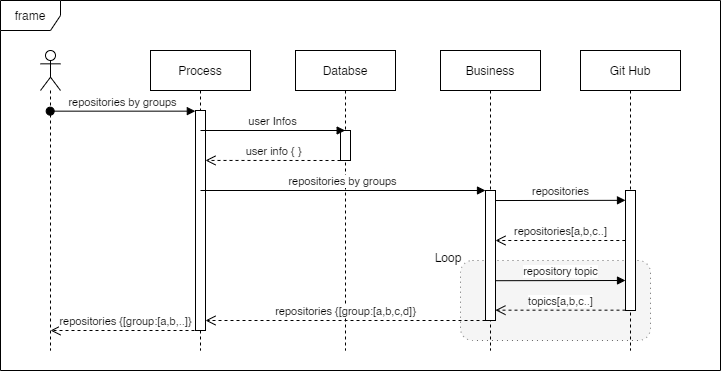

The diagram above was exported from draw.io. Its source (the exported page's mxGraphModel, read from the mxfile embedded in the PNG):
<mxGraphModel dx="1185" dy="638" grid="1" gridSize="10" guides="1" tooltips="1" connect="1" arrows="1" fold="1" page="1" pageScale="1" pageWidth="850" pageHeight="1100" math="0" shadow="0">
  <root>
    <mxCell id="xit1CxHyjgzukBohRvi2-0" />
    <mxCell id="xit1CxHyjgzukBohRvi2-1" parent="xit1CxHyjgzukBohRvi2-0" />
    <mxCell id="xit1CxHyjgzukBohRvi2-2" value="frame" style="shape=umlFrame;whiteSpace=wrap;html=1;" vertex="1" parent="xit1CxHyjgzukBohRvi2-1">
      <mxGeometry x="30" y="90" width="720" height="370" as="geometry" />
    </mxCell>
    <mxCell id="xit1CxHyjgzukBohRvi2-29" value="" style="shape=ext;rounded=1;html=1;whiteSpace=wrap;dashed=1;dashPattern=1 4;fillColor=#f5f5f5;strokeColor=#666666;fontColor=#333333;" vertex="1" parent="xit1CxHyjgzukBohRvi2-1">
      <mxGeometry x="490" y="350" width="190" height="80" as="geometry" />
    </mxCell>
    <mxCell id="xit1CxHyjgzukBohRvi2-4" value="" style="shape=umlLifeline;participant=umlActor;perimeter=lifelinePerimeter;whiteSpace=wrap;html=1;container=1;collapsible=0;recursiveResize=0;verticalAlign=top;spacingTop=36;outlineConnect=0;" vertex="1" parent="xit1CxHyjgzukBohRvi2-1">
      <mxGeometry x="70" y="140" width="20" height="300" as="geometry" />
    </mxCell>
    <mxCell id="xit1CxHyjgzukBohRvi2-5" value="Process" style="shape=umlLifeline;perimeter=lifelinePerimeter;whiteSpace=wrap;html=1;container=1;collapsible=0;recursiveResize=0;outlineConnect=0;" vertex="1" parent="xit1CxHyjgzukBohRvi2-1">
      <mxGeometry x="180" y="140" width="100" height="300" as="geometry" />
    </mxCell>
    <mxCell id="xit1CxHyjgzukBohRvi2-9" value="" style="html=1;points=[];perimeter=orthogonalPerimeter;" vertex="1" parent="xit1CxHyjgzukBohRvi2-5">
      <mxGeometry x="45" y="60" width="10" height="220" as="geometry" />
    </mxCell>
    <mxCell id="xit1CxHyjgzukBohRvi2-6" value="Databse" style="shape=umlLifeline;perimeter=lifelinePerimeter;whiteSpace=wrap;html=1;container=1;collapsible=0;recursiveResize=0;outlineConnect=0;" vertex="1" parent="xit1CxHyjgzukBohRvi2-1">
      <mxGeometry x="325" y="140" width="100" height="300" as="geometry" />
    </mxCell>
    <mxCell id="xit1CxHyjgzukBohRvi2-18" value="" style="html=1;points=[];perimeter=orthogonalPerimeter;" vertex="1" parent="xit1CxHyjgzukBohRvi2-6">
      <mxGeometry x="45" y="80" width="10" height="30" as="geometry" />
    </mxCell>
    <mxCell id="xit1CxHyjgzukBohRvi2-7" value="Business" style="shape=umlLifeline;perimeter=lifelinePerimeter;whiteSpace=wrap;html=1;container=1;collapsible=0;recursiveResize=0;outlineConnect=0;" vertex="1" parent="xit1CxHyjgzukBohRvi2-1">
      <mxGeometry x="470" y="140" width="100" height="300" as="geometry" />
    </mxCell>
    <mxCell id="xit1CxHyjgzukBohRvi2-8" value="Git Hub" style="shape=umlLifeline;perimeter=lifelinePerimeter;whiteSpace=wrap;html=1;container=1;collapsible=0;recursiveResize=0;outlineConnect=0;" vertex="1" parent="xit1CxHyjgzukBohRvi2-1">
      <mxGeometry x="610" y="140" width="100" height="300" as="geometry" />
    </mxCell>
    <mxCell id="xit1CxHyjgzukBohRvi2-10" value="repositories by groups" style="html=1;verticalAlign=bottom;startArrow=oval;endArrow=block;startSize=8;entryX=-0.016;entryY=0.003;entryDx=0;entryDy=0;entryPerimeter=0;" edge="1" target="xit1CxHyjgzukBohRvi2-9" parent="xit1CxHyjgzukBohRvi2-1" source="xit1CxHyjgzukBohRvi2-4">
      <mxGeometry relative="1" as="geometry">
        <mxPoint x="160" y="200" as="sourcePoint" />
        <mxPoint x="220" y="201" as="targetPoint" />
      </mxGeometry>
    </mxCell>
    <mxCell id="xit1CxHyjgzukBohRvi2-16" value="repositories[a,b,c..]" style="html=1;verticalAlign=bottom;endArrow=open;dashed=1;endSize=8;" edge="1" parent="xit1CxHyjgzukBohRvi2-1">
      <mxGeometry relative="1" as="geometry">
        <mxPoint x="654.83" y="330" as="sourcePoint" />
        <mxPoint x="524.9966666666667" y="330" as="targetPoint" />
      </mxGeometry>
    </mxCell>
    <mxCell id="xit1CxHyjgzukBohRvi2-19" value="user Infos" style="html=1;verticalAlign=bottom;startArrow=none;endArrow=block;startSize=8;entryX=-0.016;entryY=0.003;entryDx=0;entryDy=0;entryPerimeter=0;startFill=0;" edge="1" parent="xit1CxHyjgzukBohRvi2-1">
      <mxGeometry relative="1" as="geometry">
        <mxPoint x="229.99666666666664" y="219.99999999999997" as="sourcePoint" />
        <mxPoint x="374.6700000000001" y="219.99999999999997" as="targetPoint" />
      </mxGeometry>
    </mxCell>
    <mxCell id="xit1CxHyjgzukBohRvi2-20" value="user info { }" style="html=1;verticalAlign=bottom;endArrow=open;dashed=1;endSize=8;entryX=1;entryY=0.227;entryDx=0;entryDy=0;entryPerimeter=0;" edge="1" parent="xit1CxHyjgzukBohRvi2-1" target="xit1CxHyjgzukBohRvi2-9">
      <mxGeometry relative="1" as="geometry">
        <mxPoint x="370" y="250" as="sourcePoint" />
        <mxPoint x="290" y="250" as="targetPoint" />
      </mxGeometry>
    </mxCell>
    <mxCell id="xit1CxHyjgzukBohRvi2-21" value="repositories by groups" style="html=1;verticalAlign=bottom;startArrow=none;endArrow=block;startSize=8;startFill=0;" edge="1" parent="xit1CxHyjgzukBohRvi2-1" target="xit1CxHyjgzukBohRvi2-22">
      <mxGeometry relative="1" as="geometry">
        <mxPoint x="229.99666666666667" y="280" as="sourcePoint" />
        <mxPoint x="374.6700000000001" y="280" as="targetPoint" />
      </mxGeometry>
    </mxCell>
    <mxCell id="xit1CxHyjgzukBohRvi2-22" value="" style="html=1;points=[];perimeter=orthogonalPerimeter;" vertex="1" parent="xit1CxHyjgzukBohRvi2-1">
      <mxGeometry x="515" y="280" width="10" height="130" as="geometry" />
    </mxCell>
    <mxCell id="xit1CxHyjgzukBohRvi2-23" value="repository topic" style="html=1;verticalAlign=bottom;startArrow=none;endArrow=block;startSize=8;exitX=0.49;exitY=0.024;exitDx=0;exitDy=0;exitPerimeter=0;startFill=0;" edge="1" parent="xit1CxHyjgzukBohRvi2-1">
      <mxGeometry relative="1" as="geometry">
        <mxPoint x="524.9" y="370.20000000000005" as="sourcePoint" />
        <mxPoint x="655.0000000000001" y="370" as="targetPoint" />
      </mxGeometry>
    </mxCell>
    <mxCell id="xit1CxHyjgzukBohRvi2-24" value="topics[a,b,c..]" style="html=1;verticalAlign=bottom;endArrow=open;dashed=1;endSize=8;" edge="1" parent="xit1CxHyjgzukBohRvi2-1">
      <mxGeometry relative="1" as="geometry">
        <mxPoint x="655" y="399.67" as="sourcePoint" />
        <mxPoint x="524.9285714285713" y="399.67" as="targetPoint" />
      </mxGeometry>
    </mxCell>
    <mxCell id="xit1CxHyjgzukBohRvi2-25" value="" style="html=1;points=[];perimeter=orthogonalPerimeter;" vertex="1" parent="xit1CxHyjgzukBohRvi2-1">
      <mxGeometry x="655" y="280" width="10" height="120" as="geometry" />
    </mxCell>
    <mxCell id="xit1CxHyjgzukBohRvi2-26" value="repositories" style="html=1;verticalAlign=bottom;startArrow=none;endArrow=block;startSize=8;exitX=0.49;exitY=0.024;exitDx=0;exitDy=0;exitPerimeter=0;startFill=0;" edge="1" parent="xit1CxHyjgzukBohRvi2-1">
      <mxGeometry relative="1" as="geometry">
        <mxPoint x="524.9" y="290.03000000000003" as="sourcePoint" />
        <mxPoint x="655" y="289.83" as="targetPoint" />
      </mxGeometry>
    </mxCell>
    <mxCell id="xit1CxHyjgzukBohRvi2-27" value="repositories {[group:[a,b,c,d]}" style="html=1;verticalAlign=bottom;endArrow=open;dashed=1;endSize=8;" edge="1" parent="xit1CxHyjgzukBohRvi2-1" target="xit1CxHyjgzukBohRvi2-9">
      <mxGeometry relative="1" as="geometry">
        <mxPoint x="515" y="410" as="sourcePoint" />
        <mxPoint x="435" y="410" as="targetPoint" />
      </mxGeometry>
    </mxCell>
    <mxCell id="xit1CxHyjgzukBohRvi2-28" value="repositories {[group:[a,b,..]}" style="html=1;verticalAlign=bottom;endArrow=open;dashed=1;endSize=8;" edge="1" parent="xit1CxHyjgzukBohRvi2-1">
      <mxGeometry relative="1" as="geometry">
        <mxPoint x="230" y="420" as="sourcePoint" />
        <mxPoint x="80" y="420" as="targetPoint" />
      </mxGeometry>
    </mxCell>
    <mxCell id="xit1CxHyjgzukBohRvi2-31" value="Loop" style="text;html=1;strokeColor=none;fillColor=none;align=center;verticalAlign=middle;whiteSpace=wrap;rounded=0;" vertex="1" parent="xit1CxHyjgzukBohRvi2-1">
      <mxGeometry x="458" y="337" width="40" height="20" as="geometry" />
    </mxCell>
  </root>
</mxGraphModel>